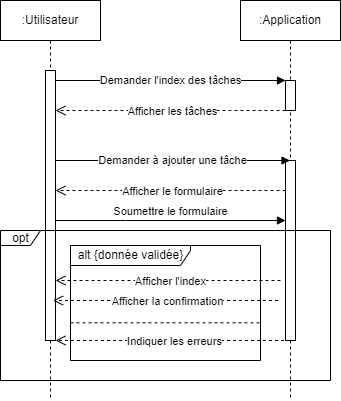

The diagram above was exported from draw.io. Its source (the exported page's mxGraphModel, read from the mxfile embedded in the PNG):
<mxGraphModel dx="1434" dy="746" grid="1" gridSize="10" guides="1" tooltips="1" connect="1" arrows="1" fold="1" page="1" pageScale="1" pageWidth="850" pageHeight="1100" math="0" shadow="0">
  <root>
    <mxCell id="0" />
    <mxCell id="1" parent="0" />
    <mxCell id="aM9ryv3xv72pqoxQDRHE-1" value=":Utilisateur" style="shape=umlLifeline;perimeter=lifelinePerimeter;whiteSpace=wrap;html=1;container=0;dropTarget=0;collapsible=0;recursiveResize=0;outlineConnect=0;portConstraint=eastwest;newEdgeStyle={&quot;edgeStyle&quot;:&quot;elbowEdgeStyle&quot;,&quot;elbow&quot;:&quot;vertical&quot;,&quot;curved&quot;:0,&quot;rounded&quot;:0};" parent="1" vertex="1">
      <mxGeometry x="10" y="40" width="100" height="400" as="geometry" />
    </mxCell>
    <mxCell id="aM9ryv3xv72pqoxQDRHE-2" value="" style="html=1;points=[];perimeter=orthogonalPerimeter;outlineConnect=0;targetShapes=umlLifeline;portConstraint=eastwest;newEdgeStyle={&quot;edgeStyle&quot;:&quot;elbowEdgeStyle&quot;,&quot;elbow&quot;:&quot;vertical&quot;,&quot;curved&quot;:0,&quot;rounded&quot;:0};" parent="aM9ryv3xv72pqoxQDRHE-1" vertex="1">
      <mxGeometry x="45" y="70" width="10" height="270" as="geometry" />
    </mxCell>
    <mxCell id="aM9ryv3xv72pqoxQDRHE-5" value=":Application" style="shape=umlLifeline;perimeter=lifelinePerimeter;whiteSpace=wrap;html=1;container=0;dropTarget=0;collapsible=0;recursiveResize=0;outlineConnect=0;portConstraint=eastwest;newEdgeStyle={&quot;edgeStyle&quot;:&quot;elbowEdgeStyle&quot;,&quot;elbow&quot;:&quot;vertical&quot;,&quot;curved&quot;:0,&quot;rounded&quot;:0};" parent="1" vertex="1">
      <mxGeometry x="250" y="40" width="100" height="400" as="geometry" />
    </mxCell>
    <mxCell id="aM9ryv3xv72pqoxQDRHE-6" value="" style="html=1;points=[];perimeter=orthogonalPerimeter;outlineConnect=0;targetShapes=umlLifeline;portConstraint=eastwest;newEdgeStyle={&quot;edgeStyle&quot;:&quot;elbowEdgeStyle&quot;,&quot;elbow&quot;:&quot;vertical&quot;,&quot;curved&quot;:0,&quot;rounded&quot;:0};" parent="aM9ryv3xv72pqoxQDRHE-5" vertex="1">
      <mxGeometry x="45" y="80" width="10" height="30" as="geometry" />
    </mxCell>
    <mxCell id="acPtE7VjvqyGuZqTgcEE-9" value="" style="html=1;points=[];perimeter=orthogonalPerimeter;outlineConnect=0;targetShapes=umlLifeline;portConstraint=eastwest;newEdgeStyle={&quot;edgeStyle&quot;:&quot;elbowEdgeStyle&quot;,&quot;elbow&quot;:&quot;vertical&quot;,&quot;curved&quot;:0,&quot;rounded&quot;:0};" parent="aM9ryv3xv72pqoxQDRHE-5" vertex="1">
      <mxGeometry x="45" y="160" width="10" height="180" as="geometry" />
    </mxCell>
    <mxCell id="aM9ryv3xv72pqoxQDRHE-7" value="Demander l'index des tâches" style="html=1;verticalAlign=middle;endArrow=block;edgeStyle=elbowEdgeStyle;elbow=vertical;curved=0;rounded=0;" parent="1" source="aM9ryv3xv72pqoxQDRHE-2" target="aM9ryv3xv72pqoxQDRHE-6" edge="1">
      <mxGeometry relative="1" as="geometry">
        <mxPoint x="195" y="130" as="sourcePoint" />
        <Array as="points">
          <mxPoint x="180" y="120" />
        </Array>
      </mxGeometry>
    </mxCell>
    <mxCell id="aM9ryv3xv72pqoxQDRHE-8" value="" style="html=1;verticalAlign=bottom;endArrow=open;dashed=1;endSize=8;edgeStyle=elbowEdgeStyle;elbow=vertical;curved=0;rounded=0;" parent="1" source="aM9ryv3xv72pqoxQDRHE-6" target="aM9ryv3xv72pqoxQDRHE-2" edge="1">
      <mxGeometry relative="1" as="geometry">
        <mxPoint x="195" y="205" as="targetPoint" />
        <Array as="points">
          <mxPoint x="240" y="150" />
          <mxPoint x="190" y="280" />
        </Array>
      </mxGeometry>
    </mxCell>
    <mxCell id="acPtE7VjvqyGuZqTgcEE-2" value="Afficher les tâches" style="edgeLabel;html=1;align=center;verticalAlign=middle;resizable=0;points=[];" parent="aM9ryv3xv72pqoxQDRHE-8" vertex="1" connectable="0">
      <mxGeometry x="-0.0118" relative="1" as="geometry">
        <mxPoint as="offset" />
      </mxGeometry>
    </mxCell>
    <mxCell id="acPtE7VjvqyGuZqTgcEE-3" value="Demander à ajouter une tâche" style="html=1;verticalAlign=middle;endArrow=block;edgeStyle=elbowEdgeStyle;elbow=vertical;curved=0;rounded=0;" parent="1" source="aM9ryv3xv72pqoxQDRHE-2" target="aM9ryv3xv72pqoxQDRHE-5" edge="1">
      <mxGeometry x="-0.0021" relative="1" as="geometry">
        <mxPoint x="100" y="200" as="sourcePoint" />
        <Array as="points">
          <mxPoint x="185" y="200" />
        </Array>
        <mxPoint x="250" y="200" as="targetPoint" />
        <mxPoint as="offset" />
      </mxGeometry>
    </mxCell>
    <mxCell id="acPtE7VjvqyGuZqTgcEE-6" value="opt" style="shape=umlFrame;tabWidth=110;tabHeight=30;tabPosition=left;html=1;boundedLbl=1;labelInHeader=1;width=40;height=15;recursiveResize=0;" parent="1" vertex="1">
      <mxGeometry x="10" y="270" width="330" height="150" as="geometry" />
    </mxCell>
    <mxCell id="acPtE7VjvqyGuZqTgcEE-4" value="" style="html=1;verticalAlign=bottom;endArrow=open;dashed=1;endSize=8;edgeStyle=elbowEdgeStyle;elbow=vertical;curved=0;rounded=0;" parent="1" source="acPtE7VjvqyGuZqTgcEE-9" target="aM9ryv3xv72pqoxQDRHE-2" edge="1">
      <mxGeometry relative="1" as="geometry">
        <mxPoint x="120" y="230" as="targetPoint" />
        <Array as="points">
          <mxPoint x="235" y="230" />
          <mxPoint x="185" y="360" />
        </Array>
        <mxPoint x="250" y="230" as="sourcePoint" />
      </mxGeometry>
    </mxCell>
    <mxCell id="acPtE7VjvqyGuZqTgcEE-5" value="Afficher le formulaire" style="edgeLabel;html=1;align=center;verticalAlign=middle;resizable=0;points=[];" parent="acPtE7VjvqyGuZqTgcEE-4" vertex="1" connectable="0">
      <mxGeometry x="-0.0118" relative="1" as="geometry">
        <mxPoint as="offset" />
      </mxGeometry>
    </mxCell>
    <mxCell id="acPtE7VjvqyGuZqTgcEE-12" value="alt {donnée validée}" style="shape=umlFrame;tabWidth=110;tabHeight=30;tabPosition=left;html=1;boundedLbl=1;labelInHeader=1;width=120;height=20;" parent="1" vertex="1">
      <mxGeometry x="80" y="285" width="190" height="115" as="geometry" />
    </mxCell>
    <mxCell id="acPtE7VjvqyGuZqTgcEE-14" value="" style="line;strokeWidth=1;dashed=1;labelPosition=center;verticalLabelPosition=bottom;align=left;verticalAlign=top;spacingLeft=20;spacingTop=15;" parent="acPtE7VjvqyGuZqTgcEE-12" vertex="1">
      <mxGeometry y="74.99602564102562" width="190" height="4.599999999999999" as="geometry" />
    </mxCell>
    <mxCell id="EPepzwpq6d7u-1uePWxB-1" value="" style="html=1;verticalAlign=bottom;endArrow=open;dashed=1;endSize=8;edgeStyle=elbowEdgeStyle;elbow=vertical;curved=0;rounded=0;" parent="acPtE7VjvqyGuZqTgcEE-12" edge="1">
      <mxGeometry relative="1" as="geometry">
        <mxPoint x="-17.5" y="55" as="targetPoint" />
        <Array as="points">
          <mxPoint x="197.5" y="55" />
          <mxPoint x="177.5" y="125" />
          <mxPoint x="17.5" y="85" />
          <mxPoint x="27.5" y="75" />
          <mxPoint x="137.5" y="65" />
          <mxPoint x="87.5" y="195" />
        </Array>
        <mxPoint x="207.5" y="55" as="sourcePoint" />
      </mxGeometry>
    </mxCell>
    <mxCell id="EPepzwpq6d7u-1uePWxB-2" value="Afficher la confirmation" style="edgeLabel;html=1;align=center;verticalAlign=middle;resizable=0;points=[];" parent="EPepzwpq6d7u-1uePWxB-1" vertex="1" connectable="0">
      <mxGeometry x="-0.0118" relative="1" as="geometry">
        <mxPoint as="offset" />
      </mxGeometry>
    </mxCell>
    <mxCell id="acPtE7VjvqyGuZqTgcEE-15" value="" style="html=1;verticalAlign=bottom;endArrow=open;dashed=1;endSize=8;edgeStyle=elbowEdgeStyle;elbow=vertical;curved=0;rounded=0;" parent="1" target="aM9ryv3xv72pqoxQDRHE-2" edge="1">
      <mxGeometry relative="1" as="geometry">
        <mxPoint x="80" y="340" as="targetPoint" />
        <Array as="points">
          <mxPoint x="280" y="320" />
          <mxPoint x="260" y="390" />
          <mxPoint x="100" y="350" />
          <mxPoint x="110" y="340" />
          <mxPoint x="220" y="330" />
          <mxPoint x="170" y="460" />
        </Array>
        <mxPoint x="290" y="320" as="sourcePoint" />
      </mxGeometry>
    </mxCell>
    <mxCell id="acPtE7VjvqyGuZqTgcEE-16" value="Afficher l'index" style="edgeLabel;html=1;align=center;verticalAlign=middle;resizable=0;points=[];" parent="acPtE7VjvqyGuZqTgcEE-15" vertex="1" connectable="0">
      <mxGeometry x="-0.0118" relative="1" as="geometry">
        <mxPoint as="offset" />
      </mxGeometry>
    </mxCell>
    <mxCell id="acPtE7VjvqyGuZqTgcEE-17" value="" style="html=1;verticalAlign=bottom;endArrow=open;dashed=1;endSize=8;edgeStyle=elbowEdgeStyle;elbow=vertical;curved=0;rounded=0;" parent="1" source="aM9ryv3xv72pqoxQDRHE-5" target="aM9ryv3xv72pqoxQDRHE-2" edge="1">
      <mxGeometry relative="1" as="geometry">
        <mxPoint x="130" y="390" as="targetPoint" />
        <Array as="points">
          <mxPoint x="240" y="380" />
          <mxPoint x="100" y="370" />
          <mxPoint x="230" y="360" />
          <mxPoint x="250" y="360" />
          <mxPoint x="230" y="440" />
          <mxPoint x="263" y="390" />
          <mxPoint x="215.5" y="455" />
        </Array>
        <mxPoint x="295" y="440" as="sourcePoint" />
      </mxGeometry>
    </mxCell>
    <mxCell id="acPtE7VjvqyGuZqTgcEE-18" value="Indiquer les erreurs" style="edgeLabel;html=1;align=center;verticalAlign=middle;resizable=0;points=[];" parent="acPtE7VjvqyGuZqTgcEE-17" vertex="1" connectable="0">
      <mxGeometry x="-0.0118" relative="1" as="geometry">
        <mxPoint as="offset" />
      </mxGeometry>
    </mxCell>
    <mxCell id="xuTlUM9hRe1lFVuGBZvk-1" value="Soumettre le formulaire" style="html=1;verticalAlign=bottom;endArrow=block;edgeStyle=elbowEdgeStyle;elbow=vertical;curved=0;rounded=0;" parent="1" source="aM9ryv3xv72pqoxQDRHE-2" target="acPtE7VjvqyGuZqTgcEE-9" edge="1">
      <mxGeometry relative="1" as="geometry">
        <mxPoint x="70" y="260" as="sourcePoint" />
        <Array as="points">
          <mxPoint x="135" y="260" />
        </Array>
        <mxPoint x="290" y="260" as="targetPoint" />
      </mxGeometry>
    </mxCell>
  </root>
</mxGraphModel>